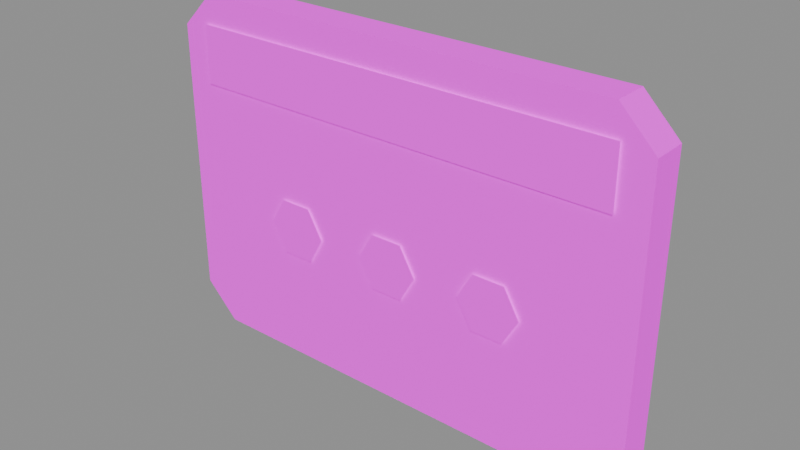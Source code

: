 # Source: busy.blend  (saved by Blender 5.0.118; exported with 4.5.12 LTS)
import bpy
from mathutils import Matrix  # noqa: F401  (used for matrix-valued properties, if any)

bpy.ops.wm.read_factory_settings(use_empty=True)
scene = bpy.context.scene
scene.name = 'Scene'

# ---- images (referenced by path relative to the original .blend; pixels are not part of the script)
import os
ASSET_DIR = os.environ.get("B2B_ASSET_DIR", "")  # directory of the original .blend (textures are referenced by path, not embedded)
HERE = os.path.dirname(os.path.abspath(__file__))  # packed textures are extracted next to this script under _unpacked/

def load_image(name, relpath, width, height, colorspace="sRGB"):
    """Load a texture the original file referenced (path relative to the .blend, or extracted next to this script)."""
    p = next((c for c in (os.path.join(HERE, relpath), os.path.join(ASSET_DIR, relpath)) if relpath and os.path.exists(c)), "")
    if p:
        img = bpy.data.images.load(p, check_existing=True)
        img.name = name
    else:  # same state as the original file: an image datablock whose file is absent (Cycles renders it pink)
        img = bpy.data.images.new(name, width, height)
        img.source = "FILE"
        img.filepath = "//" + (relpath or name)
    img.colorspace_settings.name = colorspace
    return img
img_wirenook_palette_png = load_image('wirenook-palette.png', 'wirenook-palette.png', 1024, 1024, 'sRGB')
img_wirenook_palette_emission_png = load_image('wirenook-palette-emission.png', 'wirenook-palette-emission.png', 1024, 1024, 'Non-Color')

# ---- materials (node trees are filled in below, after node groups)
mat_wirenook = bpy.data.materials.new('wirenook')
mat_wirenook.use_backface_culling = True

# ---- material node trees
mat_wirenook.use_nodes = True; mat_wirenook.node_tree.nodes.clear()
_N = mat_wirenook.node_tree.nodes; _L = mat_wirenook.node_tree.links
n0 = _N.new('ShaderNodeOutputMaterial'); n0.name = 'Material Output'; n0.location = (0, 0)
n1 = _N.new('ShaderNodeBsdfPrincipled'); n1.name = 'Principled BSDF'; n1.location = (0, 0)
n1.inputs[2].default_value = 1.0
n1.inputs[13].default_value = 0.0
n2 = _N.new('ShaderNodeTexImage'); n2.name = 'Image Texture'; n2.location = (0, 0)
n2.image = img_wirenook_palette_png
n2.interpolation = 'Closest'
n3 = _N.new('ShaderNodeTexImage'); n3.name = 'Image Texture.001'; n3.location = (0, 0)
n3.image = img_wirenook_palette_emission_png
n3.interpolation = 'Closest'
_L.new(n2.outputs[0], n1.inputs[0])
_L.new(n2.outputs[0], n1.inputs[27])
_L.new(n3.outputs[0], n1.inputs[28])
_L.new(n1.outputs[0], n0.inputs[0])
n0.is_active_output = True

# ---- meshes
me_busy = bpy.data.meshes.new('Busy')
me_busy.from_pydata([(0.085, -0.006, -0.048), (0.085, -0.006, 0.048), (0.073, -0.006, 0.06), (-0.073, -0.006, 0.06), (-0.085, -0.006, 0.048), (-0.085, -0.006, -0.048), (-0.073, -0.006, -0.06), (0.073, -0.006, -0.06), (0.085, 0.006, -0.048), (0.085, 0.006, 0.048), (0.073, 0.006, 0.06), (-0.073, 0.006, 0.06), (-0.085, 0.006, 0.048), (-0.085, 0.006, -0.048), (-0.073, 0.006, -0.06), (0.073, 0.006, -0.06), (-0.075, -0.0068, 0.03), (0.075, -0.0068, 0.03), (0.075, -0.0068, 0.05), (-0.075, -0.0068, 0.05), (-0.027, -0.0068, -0.012), (-0.0325, -0.0068, -0.002474), (-0.0435, -0.0068, -0.002474), (-0.049, -0.0068, -0.012), (-0.0435, -0.0068, -0.02153), (-0.0325, -0.0068, -0.02153), (0.011, -0.0068, -0.012), (0.0055, -0.0068, -0.002474), (-0.0055, -0.0068, -0.002474), (-0.011, -0.0068, -0.012), (-0.0055, -0.0068, -0.02153), (0.0055, -0.0068, -0.02153), (0.049, -0.0068, -0.012), (0.0435, -0.0068, -0.002474), (0.0325, -0.0068, -0.002474), (0.027, -0.0068, -0.012), (0.0325, -0.0068, -0.02153), (0.0435, -0.0068, -0.02153), (-0.075, 0.0068, 0.05), (0.075, 0.0068, 0.05), (0.075, 0.0068, 0.03), (-0.075, 0.0068, 0.03), (-0.027, 0.0068, -0.012), (-0.0325, 0.0068, -0.002474), (-0.0435, 0.0068, -0.002474), (-0.049, 0.0068, -0.012), (-0.0435, 0.0068, -0.02153), (-0.0325, 0.0068, -0.02153), (0.011, 0.0068, -0.012), (0.0055, 0.0068, -0.002474), (-0.0055, 0.0068, -0.002474), (-0.011, 0.0068, -0.012), (-0.0055, 0.0068, -0.02153), (0.0055, 0.0068, -0.02153), (0.049, 0.0068, -0.012), (0.0435, 0.0068, -0.002474), (0.0325, 0.0068, -0.002474), (0.027, 0.0068, -0.012), (0.0325, 0.0068, -0.02153), (0.0435, 0.0068, -0.02153)], [], [(8, 9, 1, 0), (9, 10, 2, 1), (10, 11, 3, 2), (11, 12, 4, 3), (12, 13, 5, 4), (13, 14, 6, 5), (14, 15, 7, 6), (15, 8, 0, 7), (0, 1, 2, 3, 4, 5, 6, 7), (15, 14, 13, 12, 11, 10, 9, 8), (16, 17, 18, 19), (20, 21, 22, 23, 24, 25), (26, 27, 28, 29, 30, 31), (32, 33, 34, 35, 36, 37), (38, 39, 40, 41), (47, 46, 45, 44, 43, 42), (53, 52, 51, 50, 49, 48), (59, 58, 57, 56, 55, 54)])
_uv = me_busy.uv_layers.new(name='UVMap')
_uv.uv.foreach_set('vector', [0.0625, 0.8125, 0.0625, 0.8125, 0.0625, 0.8125, 0.0625, 0.8125, 0.0625, 0.8125, 0.0625, 0.8125, 0.0625, 0.8125, 0.0625, 0.8125, 0.0625, 0.8125, 0.0625, 0.8125, 0.0625, 0.8125, 0.0625, 0.8125, 0.0625, 0.8125, 0.0625, 0.8125, 0.0625, 0.8125, 0.0625, 0.8125, 0.0625, 0.8125, 0.0625, 0.8125, 0.0625, 0.8125, 0.0625, 0.8125, 0.0625, 0.8125, 0.0625, 0.8125, 0.0625, 0.8125, 0.0625, 0.8125, 0.0625, 0.8125, 0.0625, 0.8125, 0.0625, 0.8125, 0.0625, 0.8125, 0.0625, 0.8125, 0.0625, 0.8125, 0.0625, 0.8125, 0.0625, 0.8125, 0.3125, 0.8125, 0.3125, 0.8125, 0.3125, 0.8125, 0.3125, 0.8125, 0.3125, 0.8125, 0.3125, 0.8125, 0.3125, 0.8125, 0.3125, 0.8125, 0.3125, 0.8125, 0.3125, 0.8125, 0.3125, 0.8125, 0.3125, 0.8125, 0.3125, 0.8125, 0.3125, 0.8125, 0.3125, 0.8125, 0.3125, 0.8125, 0.6875, 0.9375, 0.6875, 0.9375, 0.6875, 0.9375, 0.6875, 0.9375, 0.9375, 0.9375, 0.9375, 0.9375, 0.9375, 0.9375, 0.9375, 0.9375, 0.9375, 0.9375, 0.9375, 0.9375, 0.9375, 0.9375, 0.9375, 0.9375, 0.9375, 0.9375, 0.9375, 0.9375, 0.9375, 0.9375, 0.9375, 0.9375, 0.9375, 0.9375, 0.9375, 0.9375, 0.9375, 0.9375, 0.9375, 0.9375, 0.9375, 0.9375, 0.9375, 0.9375, 0.6875, 0.9375, 0.6875, 0.9375, 0.6875, 0.9375, 0.6875, 0.9375, 0.9375, 0.9375, 0.9375, 0.9375, 0.9375, 0.9375, 0.9375, 0.9375, 0.9375, 0.9375, 0.9375, 0.9375, 0.9375, 0.9375, 0.9375, 0.9375, 0.9375, 0.9375, 0.9375, 0.9375, 0.9375, 0.9375, 0.9375, 0.9375, 0.9375, 0.9375, 0.9375, 0.9375, 0.9375, 0.9375, 0.9375, 0.9375, 0.9375, 0.9375, 0.9375, 0.9375])
me_busy.materials.append(mat_wirenook)
me_busy.update()
arm_busyrig = bpy.data.armatures.new('BusyRig')  # bones are not reproduced

# ---- objects
ob_busyrig = bpy.data.objects.new('BusyRig', arm_busyrig)
ob_busy = bpy.data.objects.new('Busy', me_busy)

# ---- transforms, parenting, visibility, modifiers, constraints
ob_busyrig.location = (0.0, 0.0, 0.0)
ob_busy.parent = ob_busyrig
ob_busy.location = (0.0, 0.0, 0.0)
_vg = ob_busy.vertex_groups.new(name='Busy')
_vg.add([0, 1, 2, 3, 4, 5, 6, 7, 8, 9, 10, 11, 12, 13, 14, 15, 16, 17, 18, 19, 20, 21, 22, 23, 24, 25, 26, 27, 28, 29, 30, 31, 32, 33, 34, 35, 36, 37, 38, 39, 40, 41, 42, 43, 44, 45, 46, 47, 48, 49, 50, 51, 52, 53, 54, 55, 56, 57, 58, 59], 1.0, 'REPLACE')
_m = ob_busy.modifiers.new('Armature', 'ARMATURE')
_m.object = ob_busyrig

# ---- collection membership
scene.collection.objects.link(ob_busyrig)
scene.collection.objects.link(ob_busy)

# ---- scene / render settings (as saved in the file)
scene.frame_start = 1; scene.frame_end = 250; scene.frame_set(1)
scene.render.engine = 'BLENDER_EEVEE_NEXT'
scene.render.bake_bias = 0.0
scene.render.bake_samples = 0
scene.cycles.sampling_pattern = 'TABULATED_SOBOL'
scene.eevee.use_volume_custom_range = False
bpy.context.view_layer.update()

# ---- added for rendering (the .blend has no active camera and no usable light): camera, sun + grey world if the file has none
cam_auto = bpy.data.cameras.new('AutoCamera')
cam_auto.lens = 50.0
cam_auto.sensor_width = 36.0
cam_auto.clip_end = 1000.0
ob_auto_camera = bpy.data.objects.new('AutoCamera', cam_auto)
scene.collection.objects.link(ob_auto_camera)
ob_auto_camera.location = (0.192938, -0.231525, 0.15435)
ob_auto_camera.rotation_euler = (1.09748, -7.21219e-08, 0.694738)
scene.camera = ob_auto_camera
light_auto_sun = bpy.data.lights.new('AutoSun', 'SUN')
light_auto_sun.energy = 3.0
light_auto_sun.angle = 0.0523599
ob_auto_sun = bpy.data.objects.new('AutoSun', light_auto_sun)
scene.collection.objects.link(ob_auto_sun)
ob_auto_sun.rotation_euler = (0.872665, 0.174533, 0.523599)
if scene.world is None:
    world_auto = bpy.data.worlds.new('AutoWorld')
    world_auto.color = (0.3, 0.3, 0.3)
    scene.world = world_auto
bpy.context.view_layer.update()
